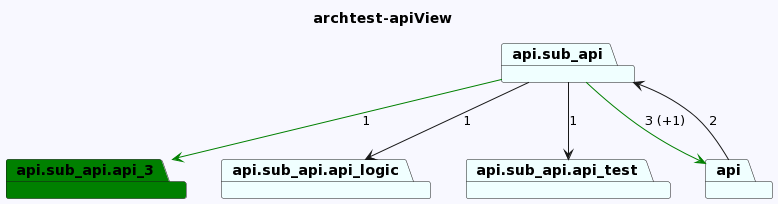

The diagram above was rendered by PlantUML. Its source (embedded in the PNG):
@startuml
skinparam backgroundColor GhostWhite
title archtest-apiView
package "api.sub_api.api_3" #Green
package "api.sub_api.api_logic" #Azure
package "api.sub_api.api_test" #Azure
package "api.sub_api" #Azure
package "api" #Azure



"api.sub_api"-->"api.sub_api.api_test"  : 1
"api.sub_api"-->"api.sub_api.api_3" #Green : 1
"api.sub_api"-->"api.sub_api.api_logic"  : 1
"api.sub_api"-->"api" #Green : 3 (+1)
"api"-->"api.sub_api"  : 2
@enduml